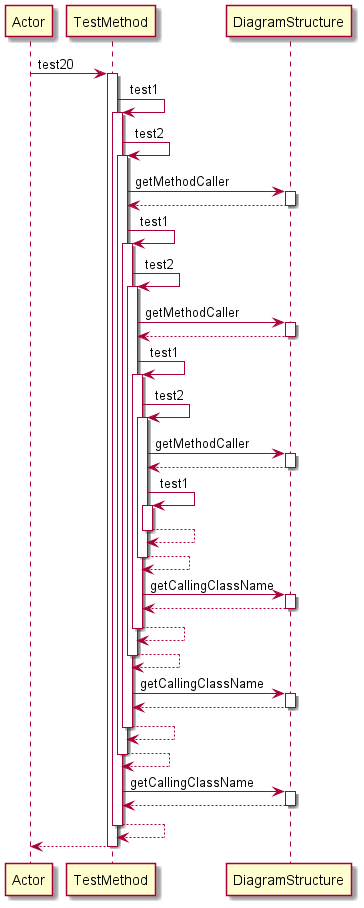

The diagram above was rendered by PlantUML. Its source (embedded in the PNG):
@startuml 
participant Actor 
Actor -> TestMethod: test20
activate TestMethod
TestMethod -> TestMethod: test1
activate TestMethod
TestMethod -> TestMethod: test2
activate TestMethod
TestMethod -> DiagramStructure: getMethodCaller
activate DiagramStructure
DiagramStructure-->TestMethod
deactivate DiagramStructure
TestMethod -> TestMethod: test1
activate TestMethod
TestMethod -> TestMethod: test2
activate TestMethod
TestMethod -> DiagramStructure: getMethodCaller
activate DiagramStructure
DiagramStructure-->TestMethod
deactivate DiagramStructure
TestMethod -> TestMethod: test1
activate TestMethod
TestMethod -> TestMethod: test2
activate TestMethod
TestMethod -> DiagramStructure: getMethodCaller
activate DiagramStructure
DiagramStructure-->TestMethod
deactivate DiagramStructure
TestMethod -> TestMethod: test1
activate TestMethod
TestMethod-->TestMethod
deactivate TestMethod
TestMethod-->TestMethod
deactivate TestMethod
TestMethod -> DiagramStructure: getCallingClassName
activate DiagramStructure
DiagramStructure-->TestMethod
deactivate DiagramStructure
TestMethod-->TestMethod
deactivate TestMethod
TestMethod-->TestMethod
deactivate TestMethod
TestMethod -> DiagramStructure: getCallingClassName
activate DiagramStructure
DiagramStructure-->TestMethod
deactivate DiagramStructure
TestMethod-->TestMethod
deactivate TestMethod
TestMethod-->TestMethod
deactivate TestMethod
TestMethod -> DiagramStructure: getCallingClassName
activate DiagramStructure
DiagramStructure-->TestMethod
deactivate DiagramStructure
TestMethod-->TestMethod
deactivate TestMethod
return 
@enduml